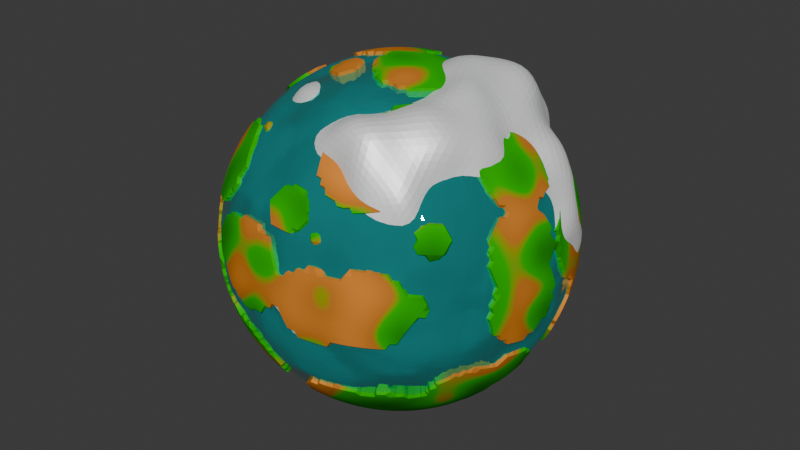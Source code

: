 # Source: planet_1.blend  (saved by Blender 4.2.66; exported with 4.5.12 LTS)
import bpy
from mathutils import Matrix  # noqa: F401  (used for matrix-valued properties, if any)

bpy.ops.wm.read_factory_settings(use_empty=True)
scene = bpy.context.scene
scene.name = 'Scene'

# ---- collections
col_collection = bpy.data.collections.new('Collection'); scene.collection.children.link(col_collection)

# ---- materials (node trees are filled in below, after node groups)
mat_clouds = bpy.data.materials.new('Clouds')
mat_clouds.alpha_threshold = 0.0
mat_clouds.use_transparent_shadow = False
mat_clouds.roughness = 0.5
mat_clouds.line_color = (0.0, 0.0, 0.0, 1.0)
mat_oceansimple = bpy.data.materials.new('OceanSimple')
mat_oceansimple.alpha_threshold = 0.0
mat_oceansimple.use_transparent_shadow = False
mat_oceansimple.roughness = 0.5
mat_oceansimple.line_color = (0.0, 0.0, 0.0, 1.0)
mat_ground_1 = bpy.data.materials.new('Ground 1')

# ---- node groups
ng_geometry_nodes = bpy.data.node_groups.new('Geometry Nodes', 'GeometryNodeTree')
_s = ng_geometry_nodes.interface.new_socket(name='Geometry', in_out='OUTPUT', socket_type='NodeSocketGeometry')
_s = ng_geometry_nodes.interface.new_socket(name='Geometry', in_out='INPUT', socket_type='NodeSocketGeometry')
ng_geometry_nodes.is_modifier = True
_N = ng_geometry_nodes.nodes; _L = ng_geometry_nodes.links
n0 = _N.new('NodeGroupOutput'); n0.name = 'Group Output'; n0.location = (1273, 99)
n1 = _N.new('GeometryNodeJoinGeometry'); n1.name = 'Join Geometry'; n1.location = (1071, 98)
n2 = _N.new('ShaderNodeMath'); n2.name = 'Math'; n2.location = (-295, 64)
n2.operation = 'SUBTRACT'
n2.inputs[1].default_value = 0.95
n3 = _N.new('ShaderNodeMath'); n3.name = 'Math.001'; n3.location = (-472, 54)
n3.operation = 'MULTIPLY'
n3.inputs[1].default_value = 0.975
n4 = _N.new('ShaderNodeValToRGB'); n4.name = 'Color Ramp'; n4.location = (-808, 66)
while len(n4.color_ramp.elements) > 1: n4.color_ramp.elements.remove(n4.color_ramp.elements[-1])
n4.color_ramp.elements[0].position = 0.5636; n4.color_ramp.elements[0].color = (1.0, 1.0, 1.0, 1.0)
_e = n4.color_ramp.elements.new(0.7636); _e.color = (0.0, 0.0, 0.0, 1.0)
n5 = _N.new('ShaderNodeTexVoronoi'); n5.name = 'Voronoi Texture'; n5.location = (-1045, 80)
n5.inputs[2].default_value = 2.2
n6 = _N.new('GeometryNodeInputPosition'); n6.name = 'Position'; n6.location = (-288, 135)
n7 = _N.new('GeometryNodeMeshIcoSphere'); n7.name = 'Ico Sphere'; n7.location = (-56, 302)
n7.inputs[1].default_value = 6
n8 = _N.new('GeometryNodeSetPosition'); n8.name = 'Set Position'; n8.location = (143, 235)
n9 = _N.new('GeometryNodeMeshUVSphere'); n9.name = 'UV Sphere'; n9.location = (-342, -240)
n9.inputs[0].default_value = 100
n9.inputs[1].default_value = 75
n9.inputs[2].default_value = 0.9
n10 = _N.new('ShaderNodeTexNoise'); n10.name = 'Noise Texture'; n10.location = (-1014, 513)
n10.noise_dimensions = '4D'
n10.normalize = False
n10.inputs[1].default_value = 3.8
n10.inputs[2].default_value = 1.1
n10.inputs[3].default_value = 1.7
n11 = _N.new('ShaderNodeVectorMath'); n11.name = 'Vector Math'; n11.location = (-59, 125)
n11.operation = 'MULTIPLY'
n12 = _N.new('ShaderNodeMath'); n12.name = 'Math.002'; n12.location = (-254, 469)
n12.operation = 'SUBTRACT'
n12.inputs[1].default_value = -0.1
n13 = _N.new('ShaderNodeMath'); n13.name = 'Math.003'; n13.location = (-431, 459)
n13.operation = 'MULTIPLY'
n13.inputs[1].default_value = 0.3
n14 = _N.new('ShaderNodeValToRGB'); n14.name = 'Color Ramp.001'; n14.location = (-770, 501)
while len(n14.color_ramp.elements) > 1: n14.color_ramp.elements.remove(n14.color_ramp.elements[-1])
n14.color_ramp.elements[0].position = 0.3091; n14.color_ramp.elements[0].color = (0.0, 0.0, 0.0, 1.0)
_e = n14.color_ramp.elements.new(1.0); _e.color = (1.0, 1.0, 1.0, 1.0)
n15 = _N.new('GeometryNodeInputPosition'); n15.name = 'Position.001'; n15.location = (-247, 540)
n16 = _N.new('ShaderNodeVectorMath'); n16.name = 'Vector Math.001'; n16.location = (-18, 530)
n16.operation = 'MULTIPLY'
n17 = _N.new('GeometryNodeMeshIcoSphere'); n17.name = 'Ico Sphere.001'; n17.location = (-59, 746)
n17.inputs[0].default_value = 0.9
n17.inputs[1].default_value = 6
n18 = _N.new('GeometryNodeSetPosition'); n18.name = 'Set Position.001'; n18.location = (222, 647)
n19 = _N.new('GeometryNodeTransform'); n19.name = 'Transform Geometry'; n19.location = (-11, -286)
n20 = _N.new('ShaderNodeValue'); n20.name = 'Value'; n20.location = (-395, -413)
n20.outputs[0].default_value = 1.12
n21 = _N.new('GeometryNodeSetMaterial'); n21.name = 'Set Material'; n21.location = (268, -180)
n21.inputs[2].default_value = mat_oceansimple
n22 = _N.new('GeometryNodeSetMaterial'); n22.name = 'Set Material.001'; n22.location = (200, -44)
n23 = _N.new('GeometryNodeSetMaterial'); n23.name = 'Set Material.002'; n23.location = (323, 154)
n23.inputs[2].default_value = mat_ground_1
n24 = _N.new('GeometryNodeSetMaterial'); n24.name = 'Set Material.003'; n24.location = (427, 324)
n24.inputs[2].default_value = mat_clouds
_L.new(n1.outputs[0], n0.inputs[0])
_L.new(n22.outputs[0], n1.inputs[0])
_L.new(n23.outputs[0], n1.inputs[0])
_L.new(n7.outputs[0], n8.inputs[0])
_L.new(n3.outputs[0], n2.inputs[0])
_L.new(n2.outputs[0], n11.inputs[1])
_L.new(n6.outputs[0], n11.inputs[0])
_L.new(n4.outputs[0], n3.inputs[0])
_L.new(n5.outputs[0], n4.inputs[0])
_L.new(n11.outputs[0], n8.inputs[3])
_L.new(n13.outputs[0], n12.inputs[0])
_L.new(n12.outputs[0], n16.inputs[1])
_L.new(n15.outputs[0], n16.inputs[0])
_L.new(n14.outputs[0], n13.inputs[0])
_L.new(n10.outputs[0], n14.inputs[0])
_L.new(n17.outputs[0], n18.inputs[0])
_L.new(n16.outputs[0], n18.inputs[3])
_L.new(n24.outputs[0], n1.inputs[0])
_L.new(n9.outputs[0], n19.inputs[0])
_L.new(n20.outputs[0], n19.inputs[3])
_L.new(n21.outputs[0], n1.inputs[0])
_L.new(n19.outputs[0], n21.inputs[0])
_L.new(n9.outputs[0], n22.inputs[0])
_L.new(n8.outputs[0], n23.inputs[0])
_L.new(n18.outputs[0], n24.inputs[0])
n0.is_active_output = True

# ---- material node trees
mat_clouds.use_nodes = True; mat_clouds.node_tree.nodes.clear()
_N = mat_clouds.node_tree.nodes; _L = mat_clouds.node_tree.links
n0 = _N.new('ShaderNodeOutputMaterial'); n0.name = 'Material Output'; n0.location = (364, 298)
n1 = _N.new('ShaderNodeTexGradient'); n1.name = 'Gradient Texture'; n1.location = (-692, 177)
n1.gradient_type = 'RADIAL'
n2 = _N.new('ShaderNodeBsdfPrincipled'); n2.name = 'Principled BSDF'; n2.location = (-212, 251)
n2.inputs[1].default_value = 0.3409
n2.inputs[27].default_value = (0.5215, 0.5215, 0.5215, 1.0)
n2.inputs[28].default_value = 0.1
n3 = _N.new('ShaderNodeTexCoord'); n3.name = 'Texture Coordinate'; n3.location = (-1126, 223)
n4 = _N.new('ShaderNodeValToRGB'); n4.name = 'Color Ramp'; n4.location = (-524, 244)
while len(n4.color_ramp.elements) > 1: n4.color_ramp.elements.remove(n4.color_ramp.elements[-1])
n4.color_ramp.elements[0].position = 0.5364; n4.color_ramp.elements[0].color = (1.0, 1.0, 1.0, 1.0)
_e = n4.color_ramp.elements.new(0.9045); _e.color = (1.0, 1.0, 1.0, 0.0)
_L.new(n2.outputs[0], n0.inputs[0])
_L.new(n3.outputs[0], n1.inputs[0])
_L.new(n1.outputs[0], n4.inputs[0])
_L.new(n4.outputs[0], n2.inputs[0])
_L.new(n4.outputs[1], n2.inputs[4])
n0.is_active_output = True
mat_oceansimple.use_nodes = True; mat_oceansimple.node_tree.nodes.clear()
_N = mat_oceansimple.node_tree.nodes; _L = mat_oceansimple.node_tree.links
n0 = _N.new('ShaderNodeOutputMaterial'); n0.name = 'Material Output'; n0.location = (364, 298)
n1 = _N.new('ShaderNodeBsdfPrincipled'); n1.name = 'Principled BSDF'; n1.location = (-183, 301)
n1.inputs[0].default_value = (0.006699, 0.8004, 0.7884, 1.0)
n1.inputs[1].default_value = 0.7909
n1.inputs[2].default_value = 0.009091
n1.inputs[3].default_value = 2.0
n2 = _N.new('ShaderNodeBump'); n2.name = 'Bump'; n2.location = (-571, 176)
n2.inputs[0].default_value = 0.2
n2.inputs[1].default_value = 2.0
n2.inputs[2].default_value = 1.0
n3 = _N.new('ShaderNodeTexNoise'); n3.name = 'Noise Texture'; n3.location = (-768, 182)
n3.inputs[2].default_value = 4.1
n3.inputs[3].default_value = 2.5
n3.inputs[4].default_value = 0.2917
_L.new(n2.outputs[0], n1.inputs[5])
_L.new(n1.outputs[0], n0.inputs[0])
_L.new(n3.outputs[0], n2.inputs[3])
n0.is_active_output = True
mat_ground_1.use_nodes = True; mat_ground_1.node_tree.nodes.clear()
_N = mat_ground_1.node_tree.nodes; _L = mat_ground_1.node_tree.links
n0 = _N.new('ShaderNodeOutputMaterial'); n0.name = 'Material Output'; n0.location = (300, 300)
n1 = _N.new('ShaderNodeMixShader'); n1.name = 'Mix Shader'; n1.location = (7, 300)
n2 = _N.new('ShaderNodeBsdfDiffuse'); n2.name = 'Diffuse BSDF'; n2.location = (-400, 226)
n3 = _N.new('ShaderNodeBsdfPrincipled'); n3.name = 'Principled BSDF'; n3.location = (-116, 109)
n3.inputs[0].default_value = (0.002851, 0.4922, 0.0001314, 1.0)
n4 = _N.new('ShaderNodeTexNoise'); n4.name = 'Noise Texture'; n4.location = (-994, 377)
n4.inputs[2].default_value = 6.4
n4.inputs[3].default_value = 1.4
n4.inputs[4].default_value = 0.0
n5 = _N.new('ShaderNodeValToRGB'); n5.name = 'Color Ramp'; n5.location = (-724, 261)
while len(n5.color_ramp.elements) > 1: n5.color_ramp.elements.remove(n5.color_ramp.elements[-1])
n5.color_ramp.elements[0].position = 0.4773; n5.color_ramp.elements[0].color = (0.01023, 1.0, 0.0, 1.0)
_e = n5.color_ramp.elements.new(0.5545); _e.color = (1.0, 0.3367, 0.04504, 1.0)
_L.new(n1.outputs[0], n0.inputs[0])
_L.new(n4.outputs[0], n1.inputs[0])
_L.new(n4.outputs[0], n5.inputs[0])
_L.new(n5.outputs[0], n2.inputs[0])
_L.new(n2.outputs[0], n1.inputs[2])
n0.is_active_output = True

# ---- world
world_world = bpy.data.worlds.new('World'); scene.world = world_world
world_world.use_nodes = True; world_world.node_tree.nodes.clear()
_N = world_world.node_tree.nodes; _L = world_world.node_tree.links
n0 = _N.new('ShaderNodeOutputWorld'); n0.name = 'World Output'; n0.location = (300, 300)
n1 = _N.new('ShaderNodeBackground'); n1.name = 'Background'; n1.location = (10, 300)
n1.inputs[0].default_value = (0.05088, 0.05088, 0.05088, 1.0)
_L.new(n1.outputs[0], n0.inputs[0])
n0.is_active_output = True
world_world.color = (0.05088, 0.05088, 0.05088)
world_world.sun_shadow_jitter_overblur = 0.0

# ---- meshes
me_cube = bpy.data.meshes.new('Cube')
me_cube.from_pydata([(1.0, 1.116, 0.8682), (1.0, 0.8682, -1.116), (1.0, -0.8682, 1.116), (1.0, -1.116, -0.8682), (-1.0, 1.116, 0.8682), (-1.0, 0.8682, -1.116), (-1.0, -0.8682, 1.116), (-1.0, -1.116, -0.8682)], [], [(0, 4, 6, 2), (3, 2, 6, 7), (7, 6, 4, 5), (5, 1, 3, 7), (1, 0, 2, 3), (5, 4, 0, 1)])
_uv = me_cube.uv_layers.new(name='UVMap')
_uv.uv.foreach_set('vector', [0.625, 0.5, 0.875, 0.5, 0.875, 0.75, 0.625, 0.75, 0.375, 0.75, 0.625, 0.75, 0.625, 1.0, 0.375, 1.0, 0.375, 0.0, 0.625, 0.0, 0.625, 0.25, 0.375, 0.25, 0.125, 0.5, 0.375, 0.5, 0.375, 0.75, 0.125, 0.75, 0.375, 0.5, 0.625, 0.5, 0.625, 0.75, 0.375, 0.75, 0.375, 0.25, 0.625, 0.25, 0.625, 0.5, 0.375, 0.5])
me_cube.materials.append(mat_clouds)
me_cube.use_mirror_vertex_groups = False
me_cube.update()

# ---- objects
ob_cube = bpy.data.objects.new('Cube', me_cube)

# ---- transforms, parenting, visibility, modifiers, constraints
ob_cube.location = (0.0, 0.0, 0.0)
ob_cube.rotation_euler = (6.134, 0.0, 0.0)
ob_cube.lock_rotations_4d = False
ob_cube.empty_display_type = 'ARROWS'
ob_cube.lineart.crease_threshold = 0.0
_m = ob_cube.modifiers.new('GeometryNodes', 'NODES')
_m.node_group = ng_geometry_nodes

# ---- collection membership
col_collection.objects.link(ob_cube)

# ---- scene / render settings (as saved in the file)
scene.frame_start = 1; scene.frame_end = 5100; scene.frame_set(120)
scene.render.engine = 'CYCLES'
scene.cycles.samples = 150
scene.cycles.bake_type = 'DIFFUSE'
bpy.context.view_layer.update()

# ---- added for rendering (the .blend has no active camera and no usable light): camera, sun
cam_auto = bpy.data.cameras.new('AutoCamera')
cam_auto.lens = 50.0
cam_auto.sensor_width = 36.0
cam_auto.clip_end = 1000.0
ob_auto_camera = bpy.data.objects.new('AutoCamera', cam_auto)
scene.collection.objects.link(ob_auto_camera)
ob_auto_camera.location = (3.60742, -4.32546, 2.90885)
ob_auto_camera.rotation_euler = (1.09748, -7.21219e-08, 0.694738)
scene.camera = ob_auto_camera
light_auto_sun = bpy.data.lights.new('AutoSun', 'SUN')
light_auto_sun.energy = 3.0
light_auto_sun.angle = 0.0523599
ob_auto_sun = bpy.data.objects.new('AutoSun', light_auto_sun)
scene.collection.objects.link(ob_auto_sun)
ob_auto_sun.rotation_euler = (0.872665, 0.174533, 0.523599)
bpy.context.view_layer.update()
